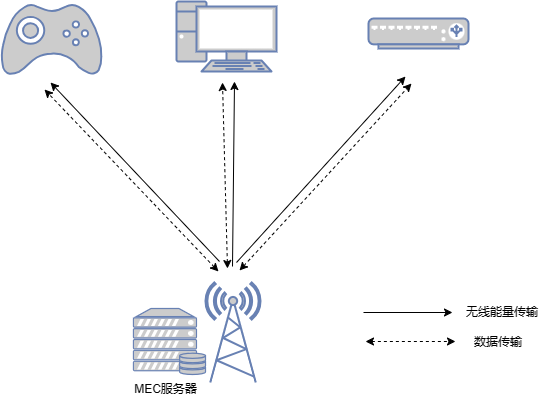

The diagram above was exported from draw.io. Its source (the exported page's mxGraphModel, read from the mxfile embedded in the PNG):
<mxGraphModel dx="938" dy="597" grid="0" gridSize="10" guides="1" tooltips="1" connect="1" arrows="1" fold="1" page="1" pageScale="1" pageWidth="827" pageHeight="1169" background="#ffffff" math="0" shadow="0">
  <root>
    <mxCell id="0" />
    <mxCell id="1" parent="0" />
    <mxCell id="mx9z_znemW6Fb7PYE_5p-1" value="" style="fontColor=#0066CC;verticalAlign=top;verticalLabelPosition=bottom;labelPosition=center;align=center;html=1;outlineConnect=0;fillColor=#CCCCCC;strokeColor=#6881B3;gradientColor=none;gradientDirection=north;strokeWidth=2;shape=mxgraph.networks.pc;" vertex="1" parent="1">
      <mxGeometry x="389" y="80" width="100" height="70" as="geometry" />
    </mxCell>
    <mxCell id="mx9z_znemW6Fb7PYE_5p-2" value="" style="fontColor=#0066CC;verticalAlign=top;verticalLabelPosition=bottom;labelPosition=center;align=center;html=1;outlineConnect=0;fillColor=#CCCCCC;strokeColor=#6881B3;gradientColor=none;gradientDirection=north;strokeWidth=2;shape=mxgraph.networks.gamepad;" vertex="1" parent="1">
      <mxGeometry x="214" y="83" width="100" height="70" as="geometry" />
    </mxCell>
    <mxCell id="mx9z_znemW6Fb7PYE_5p-3" value="" style="fontColor=#0066CC;verticalAlign=top;verticalLabelPosition=bottom;labelPosition=center;align=center;html=1;outlineConnect=0;fillColor=#CCCCCC;strokeColor=#6881B3;gradientColor=none;gradientDirection=north;strokeWidth=2;shape=mxgraph.networks.load_balancer;" vertex="1" parent="1">
      <mxGeometry x="581" y="97" width="100" height="30" as="geometry" />
    </mxCell>
    <mxCell id="mx9z_znemW6Fb7PYE_5p-4" value="" style="fontColor=#0066CC;verticalAlign=top;verticalLabelPosition=bottom;labelPosition=center;align=center;html=1;outlineConnect=0;fillColor=#CCCCCC;strokeColor=#6881B3;gradientColor=none;gradientDirection=north;strokeWidth=2;shape=mxgraph.networks.server_storage;" vertex="1" parent="1">
      <mxGeometry x="346" y="387" width="72" height="66" as="geometry" />
    </mxCell>
    <mxCell id="mx9z_znemW6Fb7PYE_5p-5" value="" style="fontColor=#0066CC;verticalAlign=top;verticalLabelPosition=bottom;labelPosition=center;align=center;html=1;outlineConnect=0;fillColor=#CCCCCC;strokeColor=#6881B3;gradientColor=none;gradientDirection=north;strokeWidth=2;shape=mxgraph.networks.radio_tower;" vertex="1" parent="1">
      <mxGeometry x="418" y="361" width="55" height="100" as="geometry" />
    </mxCell>
    <mxCell id="mx9z_znemW6Fb7PYE_5p-8" value="" style="endArrow=classic;html=1;rounded=0;" edge="1" parent="1">
      <mxGeometry width="50" height="50" relative="1" as="geometry">
        <mxPoint x="432" y="340" as="sourcePoint" />
        <mxPoint x="263" y="161" as="targetPoint" />
      </mxGeometry>
    </mxCell>
    <mxCell id="mx9z_znemW6Fb7PYE_5p-10" value="" style="endArrow=classic;html=1;rounded=0;" edge="1" parent="1">
      <mxGeometry width="50" height="50" relative="1" as="geometry">
        <mxPoint x="445" y="345" as="sourcePoint" />
        <mxPoint x="447" y="160" as="targetPoint" />
      </mxGeometry>
    </mxCell>
    <mxCell id="mx9z_znemW6Fb7PYE_5p-11" value="" style="endArrow=classic;html=1;rounded=0;" edge="1" parent="1">
      <mxGeometry width="50" height="50" relative="1" as="geometry">
        <mxPoint x="449" y="341" as="sourcePoint" />
        <mxPoint x="618" y="155" as="targetPoint" />
      </mxGeometry>
    </mxCell>
    <mxCell id="mx9z_znemW6Fb7PYE_5p-15" value="MEC服务器" style="text;strokeColor=none;align=center;fillColor=none;html=1;verticalAlign=middle;whiteSpace=wrap;rounded=0;" vertex="1" parent="1">
      <mxGeometry x="343" y="453" width="71" height="30" as="geometry" />
    </mxCell>
    <mxCell id="mx9z_znemW6Fb7PYE_5p-18" value="" style="endArrow=classic;html=1;rounded=0;endSize=6;" edge="1" parent="1">
      <mxGeometry width="50" height="50" relative="1" as="geometry">
        <mxPoint x="576" y="391" as="sourcePoint" />
        <mxPoint x="665" y="391" as="targetPoint" />
      </mxGeometry>
    </mxCell>
    <mxCell id="mx9z_znemW6Fb7PYE_5p-20" value="无线能量传输" style="text;strokeColor=none;align=center;fillColor=none;html=1;verticalAlign=middle;whiteSpace=wrap;rounded=0;" vertex="1" parent="1">
      <mxGeometry x="672" y="376" width="86" height="30" as="geometry" />
    </mxCell>
    <mxCell id="mx9z_znemW6Fb7PYE_5p-22" value="" style="endArrow=classic;startArrow=classic;html=1;rounded=0;dashed=1;" edge="1" parent="1">
      <mxGeometry width="50" height="50" relative="1" as="geometry">
        <mxPoint x="431" y="350" as="sourcePoint" />
        <mxPoint x="257" y="168" as="targetPoint" />
      </mxGeometry>
    </mxCell>
    <mxCell id="mx9z_znemW6Fb7PYE_5p-23" value="" style="endArrow=classic;startArrow=classic;html=1;rounded=0;dashed=1;" edge="1" parent="1">
      <mxGeometry width="50" height="50" relative="1" as="geometry">
        <mxPoint x="440" y="347" as="sourcePoint" />
        <mxPoint x="435" y="161" as="targetPoint" />
      </mxGeometry>
    </mxCell>
    <mxCell id="mx9z_znemW6Fb7PYE_5p-24" value="" style="endArrow=classic;startArrow=classic;html=1;rounded=0;dashed=1;" edge="1" parent="1">
      <mxGeometry width="50" height="50" relative="1" as="geometry">
        <mxPoint x="452" y="349" as="sourcePoint" />
        <mxPoint x="624" y="162" as="targetPoint" />
      </mxGeometry>
    </mxCell>
    <mxCell id="mx9z_znemW6Fb7PYE_5p-25" value="" style="endArrow=classic;startArrow=classic;html=1;rounded=0;dashed=1;" edge="1" parent="1">
      <mxGeometry width="50" height="50" relative="1" as="geometry">
        <mxPoint x="578" y="420" as="sourcePoint" />
        <mxPoint x="668" y="420" as="targetPoint" />
      </mxGeometry>
    </mxCell>
    <mxCell id="mx9z_znemW6Fb7PYE_5p-26" value="数据传输" style="text;strokeColor=none;align=center;fillColor=none;html=1;verticalAlign=middle;whiteSpace=wrap;rounded=0;" vertex="1" parent="1">
      <mxGeometry x="681" y="406" width="60" height="30" as="geometry" />
    </mxCell>
  </root>
</mxGraphModel>